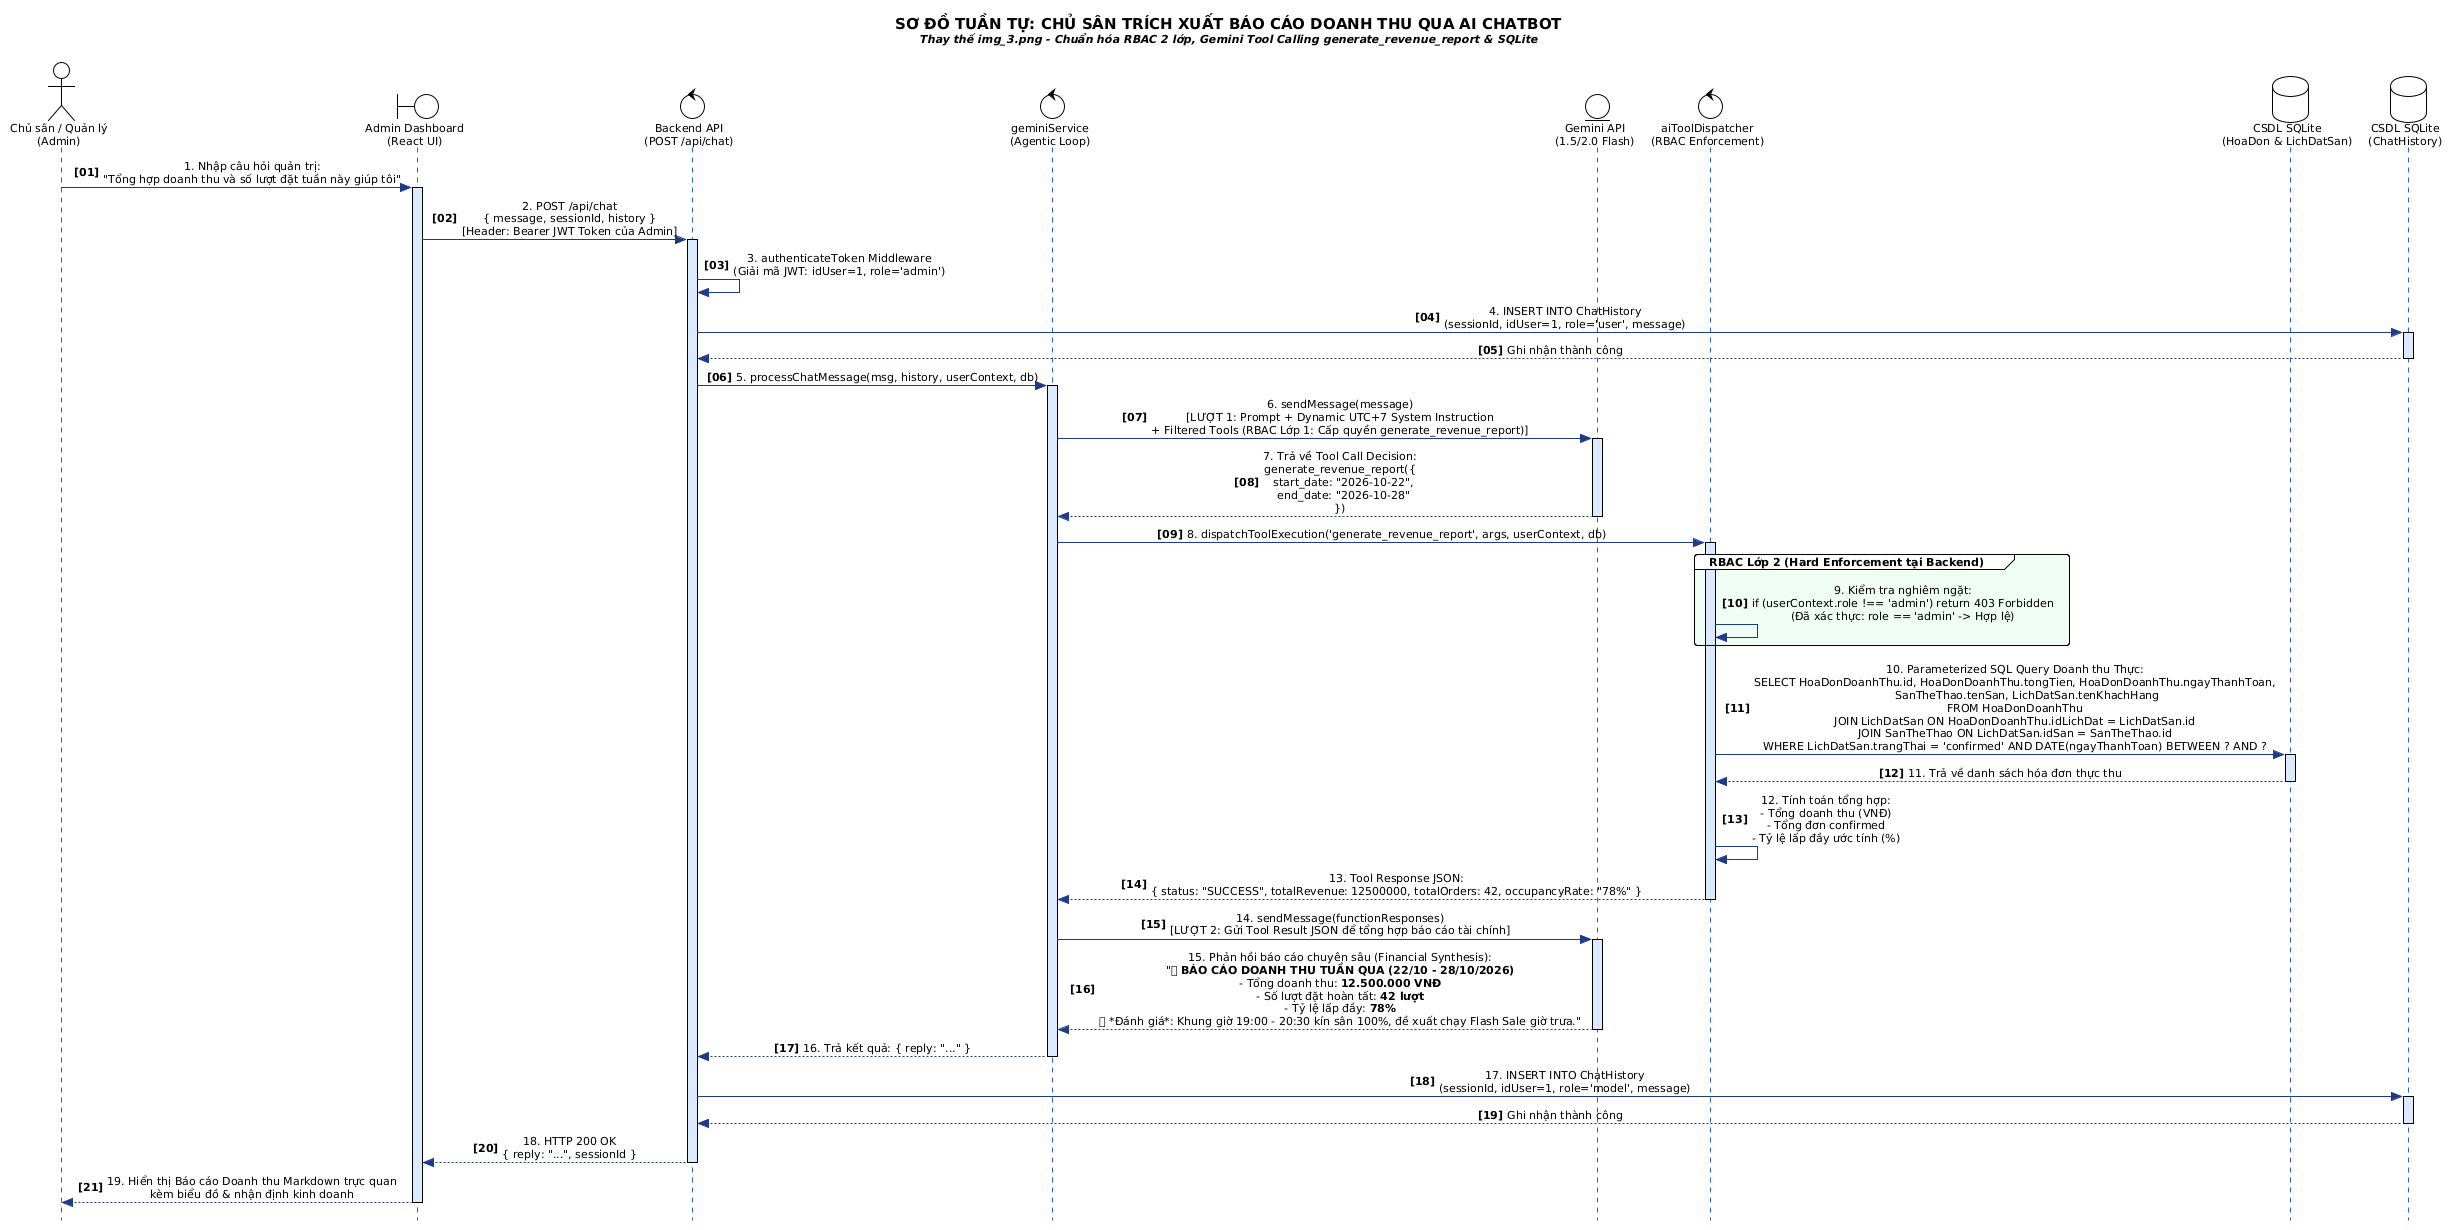

The diagram above was rendered by PlantUML. Its source (embedded in the PNG):
@startuml
!theme plain
autonumber "<b>[00]</b>"
skinparam style strictuml
skinparam roundcorner 6
skinparam shadowing false
!option handwritten false
skinparam defaultFontName "Segoe UI", Arial, sans-serif
skinparam defaultFontSize 11
skinparam sequenceMessageAlign center

skinparam sequence {
    ParticipantBorderColor #1E3A8A
    ParticipantBackgroundColor #EFF6FF
    ParticipantFontColor #0F172A
    LifeLineBorderColor #2563EB
    LifeLineBackgroundColor #DBEAFE
    ArrowColor #1E3A8A
}

title <size:15><b>SƠ ĐỒ TUẦN TỰ: CHỦ SÂN TRÍCH XUẤT BÁO CÁO DOANH THU QUA AI CHATBOT</b></size>\n<size:11><i>Thay thế img_3.png - Chuẩn hóa RBAC 2 lớp, Gemini Tool Calling generate_revenue_report & SQLite</i></size>

actor "Chủ sân / Quản lý\n(Admin)" as Admin
boundary "Admin Dashboard\n(React UI)" as UI
control "Backend API\n(POST /api/chat)" as Gateway
control "geminiService\n(Agentic Loop)" as GeminiService
entity "Gemini API\n(1.5/2.0 Flash)" as LLM
control "aiToolDispatcher\n(RBAC Enforcement)" as Dispatcher
database "CSDL SQLite\n(HoaDon & LichDatSan)" as DB
database "CSDL SQLite\n(ChatHistory)" as ChatDB

Admin -> UI : 1. Nhập câu hỏi quản trị:\n"Tổng hợp doanh thu và số lượt đặt tuần này giúp tôi"
activate UI

UI -> Gateway : 2. POST /api/chat\n{ message, sessionId, history }\n[Header: Bearer JWT Token của Admin]
activate Gateway

Gateway -> Gateway : 3. authenticateToken Middleware\n(Giải mã JWT: idUser=1, role='admin')

Gateway -> ChatDB : 4. INSERT INTO ChatHistory\n(sessionId, idUser=1, role='user', message)
activate ChatDB
ChatDB --> Gateway : Ghi nhận thành công
deactivate ChatDB

Gateway -> GeminiService : 5. processChatMessage(msg, history, userContext, db)
activate GeminiService

GeminiService -> LLM : 6. sendMessage(message)\n[LƯỢT 1: Prompt + Dynamic UTC+7 System Instruction\n+ Filtered Tools (RBAC Lớp 1: Cấp quyền generate_revenue_report)]
activate LLM

LLM --> GeminiService : 7. Trả về Tool Call Decision:\ngenerate_revenue_report({\n  start_date: "2026-10-22",\n  end_date: "2026-10-28"\n})
deactivate LLM

GeminiService -> Dispatcher : 8. dispatchToolExecution('generate_revenue_report', args, userContext, db)
activate Dispatcher

group #F0FDF4 **RBAC Lớp 2 (Hard Enforcement tại Backend)**
  Dispatcher -> Dispatcher : 9. Kiểm tra nghiêm ngặt:\nif (userContext.role !== 'admin') return 403 Forbidden\n(Đã xác thực: role == 'admin' -> Hợp lệ)
end

Dispatcher -> DB : 10. Parameterized SQL Query Doanh thu Thực:\nSELECT HoaDonDoanhThu.id, HoaDonDoanhThu.tongTien, HoaDonDoanhThu.ngayThanhToan,\n       SanTheThao.tenSan, LichDatSan.tenKhachHang\nFROM HoaDonDoanhThu\nJOIN LichDatSan ON HoaDonDoanhThu.idLichDat = LichDatSan.id\nJOIN SanTheThao ON LichDatSan.idSan = SanTheThao.id\nWHERE LichDatSan.trangThai = 'confirmed' AND DATE(ngayThanhToan) BETWEEN ? AND ?
activate DB
DB --> Dispatcher : 11. Trả về danh sách hóa đơn thực thu
deactivate DB

Dispatcher -> Dispatcher : 12. Tính toán tổng hợp:\n- Tổng doanh thu (VNĐ)\n- Tổng đơn confirmed\n- Tỷ lệ lấp đầy ước tính (%)

Dispatcher --> GeminiService : 13. Tool Response JSON:\n{ status: "SUCCESS", totalRevenue: 12500000, totalOrders: 42, occupancyRate: "78%" }
deactivate Dispatcher

GeminiService -> LLM : 14. sendMessage(functionResponses)\n[LƯỢT 2: Gửi Tool Result JSON để tổng hợp báo cáo tài chính]
activate LLM

LLM --> GeminiService : 15. Phản hồi báo cáo chuyên sâu (Financial Synthesis):\n"📊 **BÁO CÁO DOANH THU TUẦN QUA (22/10 - 28/10/2026)**\n- Tổng doanh thu: **12.500.000 VNĐ**\n- Số lượt đặt hoàn tất: **42 lượt**\n- Tỷ lệ lấp đầy: **78%**\n💡 *Đánh giá*: Khung giờ 19:00 - 20:30 kín sân 100%, đề xuất chạy Flash Sale giờ trưa."
deactivate LLM

GeminiService --> Gateway : 16. Trả kết quả: { reply: "..." }
deactivate GeminiService

Gateway -> ChatDB : 17. INSERT INTO ChatHistory\n(sessionId, idUser=1, role='model', message)
activate ChatDB
ChatDB --> Gateway : Ghi nhận thành công
deactivate ChatDB

Gateway --> UI : 18. HTTP 200 OK\n{ reply: "...", sessionId }
deactivate Gateway

UI --> Admin : 19. Hiển thị Báo cáo Doanh thu Markdown trực quan\nkèm biểu đồ & nhận định kinh doanh
deactivate UI
@enduml